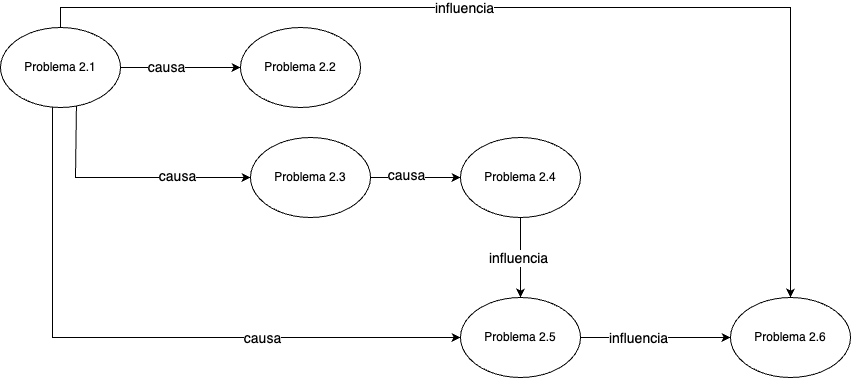

The diagram above was exported from draw.io. Its source (the exported page's mxGraphModel, read from the mxfile embedded in the PNG):
<mxGraphModel dx="831" dy="1880" grid="1" gridSize="10" guides="1" tooltips="1" connect="1" arrows="1" fold="1" page="1" pageScale="1" pageWidth="827" pageHeight="1169" math="0" shadow="0">
  <root>
    <mxCell id="0" />
    <mxCell id="1" parent="0" />
    <mxCell id="CFBh12pj6F_ehqLQ1URN-3" value="" style="edgeStyle=orthogonalEdgeStyle;rounded=0;orthogonalLoop=1;jettySize=auto;html=1;" edge="1" parent="1" source="CFBh12pj6F_ehqLQ1URN-1" target="CFBh12pj6F_ehqLQ1URN-2">
      <mxGeometry relative="1" as="geometry" />
    </mxCell>
    <mxCell id="CFBh12pj6F_ehqLQ1URN-14" value="causa" style="edgeLabel;html=1;align=center;verticalAlign=middle;resizable=0;points=[];fontSize=14;" vertex="1" connectable="0" parent="CFBh12pj6F_ehqLQ1URN-3">
      <mxGeometry x="-0.2333" y="1" relative="1" as="geometry">
        <mxPoint as="offset" />
      </mxGeometry>
    </mxCell>
    <mxCell id="CFBh12pj6F_ehqLQ1URN-5" value="" style="edgeStyle=orthogonalEdgeStyle;rounded=0;orthogonalLoop=1;jettySize=auto;html=1;exitX=0.633;exitY=0.963;exitDx=0;exitDy=0;exitPerimeter=0;" edge="1" parent="1" source="CFBh12pj6F_ehqLQ1URN-1" target="CFBh12pj6F_ehqLQ1URN-4">
      <mxGeometry relative="1" as="geometry">
        <Array as="points">
          <mxPoint x="95" y="-330" />
        </Array>
      </mxGeometry>
    </mxCell>
    <mxCell id="CFBh12pj6F_ehqLQ1URN-15" value="causa" style="edgeLabel;html=1;align=center;verticalAlign=middle;resizable=0;points=[];fontSize=14;" vertex="1" connectable="0" parent="CFBh12pj6F_ehqLQ1URN-5">
      <mxGeometry x="0.4077" y="2" relative="1" as="geometry">
        <mxPoint as="offset" />
      </mxGeometry>
    </mxCell>
    <mxCell id="CFBh12pj6F_ehqLQ1URN-13" value="" style="edgeStyle=orthogonalEdgeStyle;rounded=0;orthogonalLoop=1;jettySize=auto;html=1;exitX=0.5;exitY=0;exitDx=0;exitDy=0;" edge="1" parent="1" source="CFBh12pj6F_ehqLQ1URN-1" target="CFBh12pj6F_ehqLQ1URN-10">
      <mxGeometry relative="1" as="geometry">
        <mxPoint x="140" y="-450" as="sourcePoint" />
        <mxPoint x="759" y="-160" as="targetPoint" />
        <Array as="points">
          <mxPoint x="80" y="-500" />
          <mxPoint x="810" y="-500" />
        </Array>
      </mxGeometry>
    </mxCell>
    <mxCell id="CFBh12pj6F_ehqLQ1URN-18" value="influencia" style="edgeLabel;html=1;align=center;verticalAlign=middle;resizable=0;points=[];fontSize=14;" vertex="1" connectable="0" parent="CFBh12pj6F_ehqLQ1URN-13">
      <mxGeometry x="-0.1845" y="-3" relative="1" as="geometry">
        <mxPoint y="-3" as="offset" />
      </mxGeometry>
    </mxCell>
    <mxCell id="CFBh12pj6F_ehqLQ1URN-20" value="" style="edgeStyle=orthogonalEdgeStyle;rounded=0;orthogonalLoop=1;jettySize=auto;html=1;exitX=0.45;exitY=0.975;exitDx=0;exitDy=0;exitPerimeter=0;" edge="1" parent="1" source="CFBh12pj6F_ehqLQ1URN-1" target="CFBh12pj6F_ehqLQ1URN-8">
      <mxGeometry relative="1" as="geometry">
        <mxPoint x="40" y="-380" as="sourcePoint" />
        <mxPoint x="430" y="-90" as="targetPoint" />
        <Array as="points">
          <mxPoint x="72" y="-402" />
          <mxPoint x="72" y="-170" />
        </Array>
      </mxGeometry>
    </mxCell>
    <mxCell id="CFBh12pj6F_ehqLQ1URN-22" value="causa" style="edgeLabel;html=1;align=center;verticalAlign=middle;resizable=0;points=[];fontSize=14;" vertex="1" connectable="0" parent="CFBh12pj6F_ehqLQ1URN-20">
      <mxGeometry x="0.3818" relative="1" as="geometry">
        <mxPoint as="offset" />
      </mxGeometry>
    </mxCell>
    <mxCell id="CFBh12pj6F_ehqLQ1URN-1" value="Problema 2.1" style="ellipse;whiteSpace=wrap;html=1;" vertex="1" parent="1">
      <mxGeometry x="20" y="-480" width="120" height="80" as="geometry" />
    </mxCell>
    <mxCell id="CFBh12pj6F_ehqLQ1URN-2" value="Problema 2.2" style="ellipse;whiteSpace=wrap;html=1;" vertex="1" parent="1">
      <mxGeometry x="260" y="-480" width="120" height="80" as="geometry" />
    </mxCell>
    <mxCell id="CFBh12pj6F_ehqLQ1URN-7" value="" style="edgeStyle=orthogonalEdgeStyle;rounded=0;orthogonalLoop=1;jettySize=auto;html=1;" edge="1" parent="1" source="CFBh12pj6F_ehqLQ1URN-4" target="CFBh12pj6F_ehqLQ1URN-6">
      <mxGeometry relative="1" as="geometry" />
    </mxCell>
    <mxCell id="CFBh12pj6F_ehqLQ1URN-16" value="causa" style="edgeLabel;html=1;align=center;verticalAlign=middle;resizable=0;points=[];fontSize=14;" vertex="1" connectable="0" parent="CFBh12pj6F_ehqLQ1URN-7">
      <mxGeometry x="-0.2222" y="3" relative="1" as="geometry">
        <mxPoint as="offset" />
      </mxGeometry>
    </mxCell>
    <mxCell id="CFBh12pj6F_ehqLQ1URN-4" value="Problema 2.3" style="ellipse;whiteSpace=wrap;html=1;" vertex="1" parent="1">
      <mxGeometry x="270" y="-370" width="120" height="80" as="geometry" />
    </mxCell>
    <mxCell id="CFBh12pj6F_ehqLQ1URN-9" value="" style="edgeStyle=orthogonalEdgeStyle;rounded=0;orthogonalLoop=1;jettySize=auto;html=1;" edge="1" parent="1" source="CFBh12pj6F_ehqLQ1URN-6" target="CFBh12pj6F_ehqLQ1URN-8">
      <mxGeometry relative="1" as="geometry" />
    </mxCell>
    <mxCell id="CFBh12pj6F_ehqLQ1URN-17" value="influencia" style="edgeLabel;html=1;align=center;verticalAlign=middle;resizable=0;points=[];fontSize=14;" vertex="1" connectable="0" parent="CFBh12pj6F_ehqLQ1URN-9">
      <mxGeometry x="-0.0143" y="-3" relative="1" as="geometry">
        <mxPoint as="offset" />
      </mxGeometry>
    </mxCell>
    <mxCell id="CFBh12pj6F_ehqLQ1URN-6" value="Problema 2.4" style="ellipse;whiteSpace=wrap;html=1;" vertex="1" parent="1">
      <mxGeometry x="480" y="-370" width="120" height="80" as="geometry" />
    </mxCell>
    <mxCell id="CFBh12pj6F_ehqLQ1URN-11" value="" style="edgeStyle=orthogonalEdgeStyle;rounded=0;orthogonalLoop=1;jettySize=auto;html=1;" edge="1" parent="1" source="CFBh12pj6F_ehqLQ1URN-8" target="CFBh12pj6F_ehqLQ1URN-10">
      <mxGeometry relative="1" as="geometry" />
    </mxCell>
    <mxCell id="CFBh12pj6F_ehqLQ1URN-23" value="influencia" style="edgeLabel;html=1;align=center;verticalAlign=middle;resizable=0;points=[];fontSize=14;" vertex="1" connectable="0" parent="CFBh12pj6F_ehqLQ1URN-11">
      <mxGeometry x="-0.475" relative="1" as="geometry">
        <mxPoint x="19" as="offset" />
      </mxGeometry>
    </mxCell>
    <mxCell id="CFBh12pj6F_ehqLQ1URN-8" value="Problema 2.5" style="ellipse;whiteSpace=wrap;html=1;" vertex="1" parent="1">
      <mxGeometry x="480" y="-210" width="120" height="80" as="geometry" />
    </mxCell>
    <mxCell id="CFBh12pj6F_ehqLQ1URN-10" value="Problema 2.6" style="ellipse;whiteSpace=wrap;html=1;" vertex="1" parent="1">
      <mxGeometry x="750" y="-210" width="120" height="80" as="geometry" />
    </mxCell>
  </root>
</mxGraphModel>